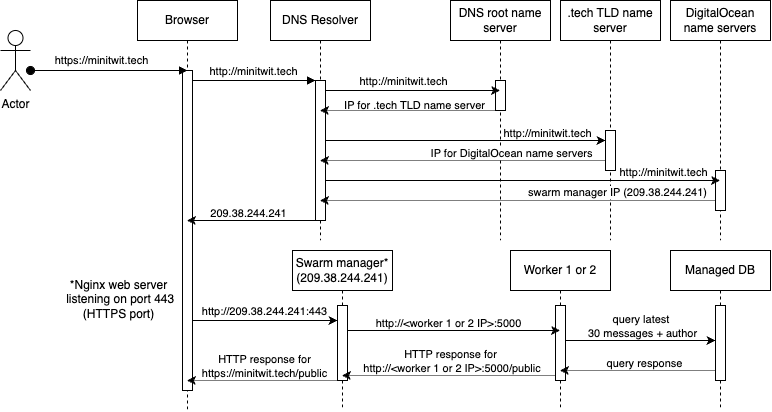

The diagram above was exported from draw.io. Its source (the exported page's mxGraphModel, read from the mxfile embedded in the PNG):
<mxGraphModel dx="1749" dy="740" grid="1" gridSize="10" guides="1" tooltips="1" connect="1" arrows="1" fold="1" page="1" pageScale="1" pageWidth="850" pageHeight="1100" math="0" shadow="0">
  <root>
    <mxCell id="0" />
    <mxCell id="1" parent="0" />
    <mxCell id="aM9ryv3xv72pqoxQDRHE-1" value="Browser" style="shape=umlLifeline;perimeter=lifelinePerimeter;whiteSpace=wrap;html=1;container=0;dropTarget=0;collapsible=0;recursiveResize=0;outlineConnect=0;portConstraint=eastwest;newEdgeStyle={&quot;edgeStyle&quot;:&quot;elbowEdgeStyle&quot;,&quot;elbow&quot;:&quot;vertical&quot;,&quot;curved&quot;:0,&quot;rounded&quot;:0};" parent="1" vertex="1">
      <mxGeometry x="97" y="40" width="100" height="410" as="geometry" />
    </mxCell>
    <mxCell id="aM9ryv3xv72pqoxQDRHE-2" value="" style="html=1;points=[];perimeter=orthogonalPerimeter;outlineConnect=0;targetShapes=umlLifeline;portConstraint=eastwest;newEdgeStyle={&quot;edgeStyle&quot;:&quot;elbowEdgeStyle&quot;,&quot;elbow&quot;:&quot;vertical&quot;,&quot;curved&quot;:0,&quot;rounded&quot;:0};" parent="aM9ryv3xv72pqoxQDRHE-1" vertex="1">
      <mxGeometry x="45" y="70" width="10" height="320" as="geometry" />
    </mxCell>
    <mxCell id="aM9ryv3xv72pqoxQDRHE-3" value="https://minitwit.tech" style="html=1;verticalAlign=bottom;startArrow=oval;endArrow=block;startSize=8;edgeStyle=elbowEdgeStyle;elbow=vertical;curved=0;rounded=0;labelBackgroundColor=none;spacingBottom=-9;" parent="aM9ryv3xv72pqoxQDRHE-1" source="kVMD51xwzNQ0YGeoZyqB-1" edge="1">
      <mxGeometry x="-0.0928" y="10" relative="1" as="geometry">
        <mxPoint x="-40" y="70" as="sourcePoint" />
        <mxPoint x="49.999999999999886" y="70" as="targetPoint" />
        <mxPoint as="offset" />
      </mxGeometry>
    </mxCell>
    <mxCell id="aM9ryv3xv72pqoxQDRHE-5" value="DNS Resolver" style="shape=umlLifeline;perimeter=lifelinePerimeter;whiteSpace=wrap;html=1;container=0;dropTarget=0;collapsible=0;recursiveResize=0;outlineConnect=0;portConstraint=eastwest;newEdgeStyle={&quot;edgeStyle&quot;:&quot;elbowEdgeStyle&quot;,&quot;elbow&quot;:&quot;vertical&quot;,&quot;curved&quot;:0,&quot;rounded&quot;:0};" parent="1" vertex="1">
      <mxGeometry x="230" y="40" width="100" height="240" as="geometry" />
    </mxCell>
    <mxCell id="aM9ryv3xv72pqoxQDRHE-6" value="" style="html=1;points=[];perimeter=orthogonalPerimeter;outlineConnect=0;targetShapes=umlLifeline;portConstraint=eastwest;newEdgeStyle={&quot;edgeStyle&quot;:&quot;elbowEdgeStyle&quot;,&quot;elbow&quot;:&quot;vertical&quot;,&quot;curved&quot;:0,&quot;rounded&quot;:0};" parent="aM9ryv3xv72pqoxQDRHE-5" vertex="1">
      <mxGeometry x="45" y="80" width="10" height="140" as="geometry" />
    </mxCell>
    <mxCell id="aM9ryv3xv72pqoxQDRHE-7" value="http://minitwit.tech" style="html=1;verticalAlign=bottom;endArrow=block;edgeStyle=elbowEdgeStyle;elbow=vertical;curved=0;rounded=0;" parent="1" source="aM9ryv3xv72pqoxQDRHE-2" target="aM9ryv3xv72pqoxQDRHE-6" edge="1">
      <mxGeometry x="0.0013" relative="1" as="geometry">
        <mxPoint x="265" y="130" as="sourcePoint" />
        <Array as="points">
          <mxPoint x="250" y="120" />
        </Array>
        <mxPoint as="offset" />
      </mxGeometry>
    </mxCell>
    <mxCell id="kVMD51xwzNQ0YGeoZyqB-1" value="Actor" style="shape=umlActor;verticalLabelPosition=bottom;verticalAlign=top;html=1;outlineConnect=0;" parent="1" vertex="1">
      <mxGeometry x="-40" y="70" width="30" height="60" as="geometry" />
    </mxCell>
    <mxCell id="kVMD51xwzNQ0YGeoZyqB-2" value="DNS root name server" style="shape=umlLifeline;perimeter=lifelinePerimeter;whiteSpace=wrap;html=1;container=0;dropTarget=0;collapsible=0;recursiveResize=0;outlineConnect=0;portConstraint=eastwest;newEdgeStyle={&quot;edgeStyle&quot;:&quot;elbowEdgeStyle&quot;,&quot;elbow&quot;:&quot;vertical&quot;,&quot;curved&quot;:0,&quot;rounded&quot;:0};" parent="1" vertex="1">
      <mxGeometry x="410" y="40" width="100" height="240" as="geometry" />
    </mxCell>
    <mxCell id="kVMD51xwzNQ0YGeoZyqB-3" value="" style="html=1;points=[];perimeter=orthogonalPerimeter;outlineConnect=0;targetShapes=umlLifeline;portConstraint=eastwest;newEdgeStyle={&quot;edgeStyle&quot;:&quot;elbowEdgeStyle&quot;,&quot;elbow&quot;:&quot;vertical&quot;,&quot;curved&quot;:0,&quot;rounded&quot;:0};" parent="kVMD51xwzNQ0YGeoZyqB-2" vertex="1">
      <mxGeometry x="45" y="80" width="10" height="30" as="geometry" />
    </mxCell>
    <mxCell id="kVMD51xwzNQ0YGeoZyqB-4" style="edgeStyle=elbowEdgeStyle;rounded=0;orthogonalLoop=1;jettySize=auto;html=1;elbow=vertical;curved=0;" parent="1" source="aM9ryv3xv72pqoxQDRHE-6" target="kVMD51xwzNQ0YGeoZyqB-2" edge="1">
      <mxGeometry relative="1" as="geometry">
        <Array as="points">
          <mxPoint x="403" y="130" />
        </Array>
      </mxGeometry>
    </mxCell>
    <mxCell id="kVMD51xwzNQ0YGeoZyqB-5" value="http://minitwit.tech" style="edgeLabel;html=1;align=center;verticalAlign=middle;resizable=0;points=[];" parent="kVMD51xwzNQ0YGeoZyqB-4" vertex="1" connectable="0">
      <mxGeometry x="-0.1074" y="1" relative="1" as="geometry">
        <mxPoint y="-9" as="offset" />
      </mxGeometry>
    </mxCell>
    <mxCell id="kVMD51xwzNQ0YGeoZyqB-6" style="edgeStyle=elbowEdgeStyle;rounded=0;orthogonalLoop=1;jettySize=auto;html=1;elbow=vertical;curved=0;dashed=1;dashPattern=1 1;" parent="1" source="kVMD51xwzNQ0YGeoZyqB-3" target="aM9ryv3xv72pqoxQDRHE-5" edge="1">
      <mxGeometry relative="1" as="geometry">
        <Array as="points">
          <mxPoint x="448" y="150" />
        </Array>
      </mxGeometry>
    </mxCell>
    <mxCell id="kVMD51xwzNQ0YGeoZyqB-7" value="IP for .tech TLD name server" style="edgeLabel;html=1;align=center;verticalAlign=middle;resizable=0;points=[];labelBackgroundColor=none;" parent="kVMD51xwzNQ0YGeoZyqB-6" vertex="1" connectable="0">
      <mxGeometry x="-0.1234" relative="1" as="geometry">
        <mxPoint x="-5" y="-6" as="offset" />
      </mxGeometry>
    </mxCell>
    <mxCell id="kVMD51xwzNQ0YGeoZyqB-8" value=".tech TLD name server" style="shape=umlLifeline;perimeter=lifelinePerimeter;whiteSpace=wrap;html=1;container=0;dropTarget=0;collapsible=0;recursiveResize=0;outlineConnect=0;portConstraint=eastwest;newEdgeStyle={&quot;edgeStyle&quot;:&quot;elbowEdgeStyle&quot;,&quot;elbow&quot;:&quot;vertical&quot;,&quot;curved&quot;:0,&quot;rounded&quot;:0};" parent="1" vertex="1">
      <mxGeometry x="520" y="40" width="100" height="240" as="geometry" />
    </mxCell>
    <mxCell id="kVMD51xwzNQ0YGeoZyqB-9" value="" style="html=1;points=[];perimeter=orthogonalPerimeter;outlineConnect=0;targetShapes=umlLifeline;portConstraint=eastwest;newEdgeStyle={&quot;edgeStyle&quot;:&quot;elbowEdgeStyle&quot;,&quot;elbow&quot;:&quot;vertical&quot;,&quot;curved&quot;:0,&quot;rounded&quot;:0};" parent="kVMD51xwzNQ0YGeoZyqB-8" vertex="1">
      <mxGeometry x="45" y="130" width="10" height="40" as="geometry" />
    </mxCell>
    <mxCell id="kVMD51xwzNQ0YGeoZyqB-10" style="edgeStyle=elbowEdgeStyle;rounded=0;orthogonalLoop=1;jettySize=auto;html=1;elbow=vertical;curved=0;" parent="1" source="aM9ryv3xv72pqoxQDRHE-6" target="kVMD51xwzNQ0YGeoZyqB-9" edge="1">
      <mxGeometry relative="1" as="geometry">
        <Array as="points">
          <mxPoint x="505" y="180" />
        </Array>
      </mxGeometry>
    </mxCell>
    <mxCell id="kVMD51xwzNQ0YGeoZyqB-11" value="http://minitwit.tech" style="edgeLabel;html=1;align=center;verticalAlign=middle;resizable=0;points=[];" parent="kVMD51xwzNQ0YGeoZyqB-10" vertex="1" connectable="0">
      <mxGeometry x="-0.4726" relative="1" as="geometry">
        <mxPoint x="148" y="-8" as="offset" />
      </mxGeometry>
    </mxCell>
    <mxCell id="kVMD51xwzNQ0YGeoZyqB-12" style="edgeStyle=elbowEdgeStyle;rounded=0;orthogonalLoop=1;jettySize=auto;html=1;elbow=vertical;curved=0;dashed=1;dashPattern=1 1;" parent="1" source="kVMD51xwzNQ0YGeoZyqB-9" target="aM9ryv3xv72pqoxQDRHE-5" edge="1">
      <mxGeometry relative="1" as="geometry">
        <Array as="points">
          <mxPoint x="530" y="200" />
        </Array>
      </mxGeometry>
    </mxCell>
    <mxCell id="kVMD51xwzNQ0YGeoZyqB-13" value="IP for DigitalOcean name servers" style="edgeLabel;html=1;align=center;verticalAlign=middle;resizable=0;points=[];labelBackgroundColor=default;" parent="kVMD51xwzNQ0YGeoZyqB-12" vertex="1" connectable="0">
      <mxGeometry x="-0.392" y="-1" relative="1" as="geometry">
        <mxPoint x="-8" y="-7" as="offset" />
      </mxGeometry>
    </mxCell>
    <mxCell id="kVMD51xwzNQ0YGeoZyqB-14" value="DigitalOcean name servers" style="shape=umlLifeline;perimeter=lifelinePerimeter;whiteSpace=wrap;html=1;container=0;dropTarget=0;collapsible=0;recursiveResize=0;outlineConnect=0;portConstraint=eastwest;newEdgeStyle={&quot;edgeStyle&quot;:&quot;elbowEdgeStyle&quot;,&quot;elbow&quot;:&quot;vertical&quot;,&quot;curved&quot;:0,&quot;rounded&quot;:0};" parent="1" vertex="1">
      <mxGeometry x="630" y="40" width="100" height="240" as="geometry" />
    </mxCell>
    <mxCell id="kVMD51xwzNQ0YGeoZyqB-15" value="" style="html=1;points=[];perimeter=orthogonalPerimeter;outlineConnect=0;targetShapes=umlLifeline;portConstraint=eastwest;newEdgeStyle={&quot;edgeStyle&quot;:&quot;elbowEdgeStyle&quot;,&quot;elbow&quot;:&quot;vertical&quot;,&quot;curved&quot;:0,&quot;rounded&quot;:0};" parent="kVMD51xwzNQ0YGeoZyqB-14" vertex="1">
      <mxGeometry x="45" y="170" width="10" height="40" as="geometry" />
    </mxCell>
    <mxCell id="kVMD51xwzNQ0YGeoZyqB-16" style="edgeStyle=elbowEdgeStyle;rounded=0;orthogonalLoop=1;jettySize=auto;html=1;elbow=vertical;curved=0;" parent="1" source="aM9ryv3xv72pqoxQDRHE-6" target="kVMD51xwzNQ0YGeoZyqB-14" edge="1">
      <mxGeometry relative="1" as="geometry">
        <Array as="points">
          <mxPoint x="463" y="220" />
        </Array>
      </mxGeometry>
    </mxCell>
    <mxCell id="kVMD51xwzNQ0YGeoZyqB-17" value="http://minitwit.tech" style="edgeLabel;html=1;align=center;verticalAlign=middle;resizable=0;points=[];" parent="kVMD51xwzNQ0YGeoZyqB-16" vertex="1" connectable="0">
      <mxGeometry x="-0.5488" y="4" relative="1" as="geometry">
        <mxPoint x="249" y="-5" as="offset" />
      </mxGeometry>
    </mxCell>
    <mxCell id="kVMD51xwzNQ0YGeoZyqB-18" style="edgeStyle=elbowEdgeStyle;rounded=0;orthogonalLoop=1;jettySize=auto;html=1;elbow=vertical;curved=0;dashed=1;dashPattern=1 1;" parent="1" source="kVMD51xwzNQ0YGeoZyqB-15" target="aM9ryv3xv72pqoxQDRHE-5" edge="1">
      <mxGeometry relative="1" as="geometry">
        <Array as="points">
          <mxPoint x="508" y="240" />
        </Array>
      </mxGeometry>
    </mxCell>
    <mxCell id="kVMD51xwzNQ0YGeoZyqB-19" value="swarm manager IP (209.38.244.241)" style="edgeLabel;html=1;align=center;verticalAlign=middle;resizable=0;points=[];" parent="kVMD51xwzNQ0YGeoZyqB-18" vertex="1" connectable="0">
      <mxGeometry x="-0.6506" relative="1" as="geometry">
        <mxPoint x="-30" y="-9" as="offset" />
      </mxGeometry>
    </mxCell>
    <mxCell id="kVMD51xwzNQ0YGeoZyqB-20" style="edgeStyle=elbowEdgeStyle;rounded=0;orthogonalLoop=1;jettySize=auto;html=1;elbow=vertical;curved=0;" parent="1" source="aM9ryv3xv72pqoxQDRHE-6" target="aM9ryv3xv72pqoxQDRHE-1" edge="1">
      <mxGeometry relative="1" as="geometry">
        <Array as="points">
          <mxPoint x="240" y="260" />
        </Array>
      </mxGeometry>
    </mxCell>
    <mxCell id="kVMD51xwzNQ0YGeoZyqB-21" value="209.38.244.241" style="edgeLabel;html=1;align=center;verticalAlign=middle;resizable=0;points=[];" parent="kVMD51xwzNQ0YGeoZyqB-20" vertex="1" connectable="0">
      <mxGeometry x="0.0531" y="-1" relative="1" as="geometry">
        <mxPoint y="-7" as="offset" />
      </mxGeometry>
    </mxCell>
    <mxCell id="kVMD51xwzNQ0YGeoZyqB-22" value="Swarm manager* (209.38.244.241)" style="shape=umlLifeline;perimeter=lifelinePerimeter;whiteSpace=wrap;html=1;container=0;dropTarget=0;collapsible=0;recursiveResize=0;outlineConnect=0;portConstraint=eastwest;newEdgeStyle={&quot;edgeStyle&quot;:&quot;elbowEdgeStyle&quot;,&quot;elbow&quot;:&quot;vertical&quot;,&quot;curved&quot;:0,&quot;rounded&quot;:0};" parent="1" vertex="1">
      <mxGeometry x="252" y="290" width="100" height="160" as="geometry" />
    </mxCell>
    <mxCell id="kVMD51xwzNQ0YGeoZyqB-23" value="" style="html=1;points=[];perimeter=orthogonalPerimeter;outlineConnect=0;targetShapes=umlLifeline;portConstraint=eastwest;newEdgeStyle={&quot;edgeStyle&quot;:&quot;elbowEdgeStyle&quot;,&quot;elbow&quot;:&quot;vertical&quot;,&quot;curved&quot;:0,&quot;rounded&quot;:0};" parent="kVMD51xwzNQ0YGeoZyqB-22" vertex="1">
      <mxGeometry x="45" y="55" width="10" height="75" as="geometry" />
    </mxCell>
    <mxCell id="kVMD51xwzNQ0YGeoZyqB-24" style="edgeStyle=elbowEdgeStyle;rounded=0;orthogonalLoop=1;jettySize=auto;html=1;elbow=horizontal;curved=0;" parent="1" source="aM9ryv3xv72pqoxQDRHE-2" target="kVMD51xwzNQ0YGeoZyqB-23" edge="1">
      <mxGeometry relative="1" as="geometry">
        <Array as="points">
          <mxPoint x="220" y="360" />
        </Array>
      </mxGeometry>
    </mxCell>
    <mxCell id="kVMD51xwzNQ0YGeoZyqB-26" value="http://209.38.244.241:443" style="edgeLabel;html=1;align=center;verticalAlign=middle;resizable=0;points=[];labelBackgroundColor=none;" parent="kVMD51xwzNQ0YGeoZyqB-24" vertex="1" connectable="0">
      <mxGeometry x="0.6615" y="1" relative="1" as="geometry">
        <mxPoint x="-49" y="-9" as="offset" />
      </mxGeometry>
    </mxCell>
    <mxCell id="kVMD51xwzNQ0YGeoZyqB-27" value="Worker 1 or 2" style="shape=umlLifeline;perimeter=lifelinePerimeter;whiteSpace=wrap;html=1;container=0;dropTarget=0;collapsible=0;recursiveResize=0;outlineConnect=0;portConstraint=eastwest;newEdgeStyle={&quot;edgeStyle&quot;:&quot;elbowEdgeStyle&quot;,&quot;elbow&quot;:&quot;vertical&quot;,&quot;curved&quot;:0,&quot;rounded&quot;:0};" parent="1" vertex="1">
      <mxGeometry x="470" y="290" width="100" height="160" as="geometry" />
    </mxCell>
    <mxCell id="kVMD51xwzNQ0YGeoZyqB-28" value="" style="html=1;points=[];perimeter=orthogonalPerimeter;outlineConnect=0;targetShapes=umlLifeline;portConstraint=eastwest;newEdgeStyle={&quot;edgeStyle&quot;:&quot;elbowEdgeStyle&quot;,&quot;elbow&quot;:&quot;vertical&quot;,&quot;curved&quot;:0,&quot;rounded&quot;:0};" parent="kVMD51xwzNQ0YGeoZyqB-27" vertex="1">
      <mxGeometry x="45" y="55" width="10" height="75" as="geometry" />
    </mxCell>
    <mxCell id="kVMD51xwzNQ0YGeoZyqB-29" style="edgeStyle=elbowEdgeStyle;rounded=0;orthogonalLoop=1;jettySize=auto;html=1;elbow=vertical;curved=0;" parent="1" source="kVMD51xwzNQ0YGeoZyqB-23" target="kVMD51xwzNQ0YGeoZyqB-27" edge="1">
      <mxGeometry relative="1" as="geometry">
        <Array as="points">
          <mxPoint x="328" y="370" />
        </Array>
      </mxGeometry>
    </mxCell>
    <mxCell id="kVMD51xwzNQ0YGeoZyqB-30" value="http://&amp;lt;worker 1 or 2 IP&amp;gt;:5000" style="edgeLabel;html=1;align=center;verticalAlign=middle;resizable=0;points=[];" parent="kVMD51xwzNQ0YGeoZyqB-29" vertex="1" connectable="0">
      <mxGeometry x="-0.133" y="1" relative="1" as="geometry">
        <mxPoint x="8" y="-7" as="offset" />
      </mxGeometry>
    </mxCell>
    <mxCell id="kVMD51xwzNQ0YGeoZyqB-33" value="*Nginx web server&lt;br&gt;&amp;nbsp;listening on port 443 &lt;br&gt;(HTTPS port)" style="text;html=1;align=center;verticalAlign=middle;resizable=0;points=[];autosize=1;strokeColor=none;fillColor=none;" parent="1" vertex="1">
      <mxGeometry x="13" y="309" width="130" height="60" as="geometry" />
    </mxCell>
    <mxCell id="kVMD51xwzNQ0YGeoZyqB-34" style="edgeStyle=elbowEdgeStyle;rounded=0;orthogonalLoop=1;jettySize=auto;html=1;elbow=vertical;curved=0;dashed=1;dashPattern=1 1;" parent="1" source="kVMD51xwzNQ0YGeoZyqB-28" target="kVMD51xwzNQ0YGeoZyqB-22" edge="1">
      <mxGeometry relative="1" as="geometry">
        <Array as="points">
          <mxPoint x="434" y="415" />
        </Array>
      </mxGeometry>
    </mxCell>
    <mxCell id="kVMD51xwzNQ0YGeoZyqB-42" value="HTTP response for&lt;br&gt;&amp;nbsp;http://&amp;lt;worker 1 or 2 IP&amp;gt;:5000/public" style="edgeLabel;html=1;align=center;verticalAlign=middle;resizable=0;points=[];" parent="kVMD51xwzNQ0YGeoZyqB-34" vertex="1" connectable="0">
      <mxGeometry x="0.1091" relative="1" as="geometry">
        <mxPoint x="13" y="-15" as="offset" />
      </mxGeometry>
    </mxCell>
    <mxCell id="kVMD51xwzNQ0YGeoZyqB-36" value="Managed DB" style="shape=umlLifeline;perimeter=lifelinePerimeter;whiteSpace=wrap;html=1;container=0;dropTarget=0;collapsible=0;recursiveResize=0;outlineConnect=0;portConstraint=eastwest;newEdgeStyle={&quot;edgeStyle&quot;:&quot;elbowEdgeStyle&quot;,&quot;elbow&quot;:&quot;vertical&quot;,&quot;curved&quot;:0,&quot;rounded&quot;:0};" parent="1" vertex="1">
      <mxGeometry x="630" y="290" width="100" height="160" as="geometry" />
    </mxCell>
    <mxCell id="kVMD51xwzNQ0YGeoZyqB-37" value="" style="html=1;points=[];perimeter=orthogonalPerimeter;outlineConnect=0;targetShapes=umlLifeline;portConstraint=eastwest;newEdgeStyle={&quot;edgeStyle&quot;:&quot;elbowEdgeStyle&quot;,&quot;elbow&quot;:&quot;vertical&quot;,&quot;curved&quot;:0,&quot;rounded&quot;:0};" parent="kVMD51xwzNQ0YGeoZyqB-36" vertex="1">
      <mxGeometry x="45" y="55" width="10" height="75" as="geometry" />
    </mxCell>
    <mxCell id="kVMD51xwzNQ0YGeoZyqB-38" style="edgeStyle=elbowEdgeStyle;rounded=0;orthogonalLoop=1;jettySize=auto;html=1;elbow=vertical;curved=0;" parent="1" source="kVMD51xwzNQ0YGeoZyqB-28" target="kVMD51xwzNQ0YGeoZyqB-37" edge="1">
      <mxGeometry relative="1" as="geometry">
        <Array as="points">
          <mxPoint x="570" y="380" />
        </Array>
      </mxGeometry>
    </mxCell>
    <mxCell id="kVMD51xwzNQ0YGeoZyqB-39" value="query latest&amp;nbsp;&lt;div&gt;30 messages + author&lt;/div&gt;" style="edgeLabel;html=1;align=center;verticalAlign=middle;resizable=0;points=[];" parent="kVMD51xwzNQ0YGeoZyqB-38" vertex="1" connectable="0">
      <mxGeometry x="-0.1855" y="1" relative="1" as="geometry">
        <mxPoint x="15" y="-14" as="offset" />
      </mxGeometry>
    </mxCell>
    <mxCell id="kVMD51xwzNQ0YGeoZyqB-40" style="edgeStyle=elbowEdgeStyle;rounded=0;orthogonalLoop=1;jettySize=auto;html=1;elbow=vertical;curved=0;dashed=1;dashPattern=1 1;" parent="1" source="kVMD51xwzNQ0YGeoZyqB-37" target="kVMD51xwzNQ0YGeoZyqB-27" edge="1">
      <mxGeometry relative="1" as="geometry">
        <Array as="points">
          <mxPoint x="588" y="410" />
        </Array>
      </mxGeometry>
    </mxCell>
    <mxCell id="kVMD51xwzNQ0YGeoZyqB-41" value="query response" style="edgeLabel;html=1;align=center;verticalAlign=middle;resizable=0;points=[];" parent="kVMD51xwzNQ0YGeoZyqB-40" vertex="1" connectable="0">
      <mxGeometry x="-0.1472" y="-1" relative="1" as="geometry">
        <mxPoint x="-5" y="-7" as="offset" />
      </mxGeometry>
    </mxCell>
    <mxCell id="kVMD51xwzNQ0YGeoZyqB-43" style="edgeStyle=elbowEdgeStyle;rounded=0;orthogonalLoop=1;jettySize=auto;html=1;elbow=vertical;curved=0;dashed=1;dashPattern=1 1;" parent="1" source="kVMD51xwzNQ0YGeoZyqB-23" target="aM9ryv3xv72pqoxQDRHE-1" edge="1">
      <mxGeometry relative="1" as="geometry">
        <Array as="points">
          <mxPoint x="250" y="420" />
        </Array>
      </mxGeometry>
    </mxCell>
    <mxCell id="kVMD51xwzNQ0YGeoZyqB-44" value="HTTP response for&lt;br&gt;https://minitwit.tech/public" style="edgeLabel;html=1;align=center;verticalAlign=middle;resizable=0;points=[];" parent="kVMD51xwzNQ0YGeoZyqB-43" vertex="1" connectable="0">
      <mxGeometry x="-0.0328" relative="1" as="geometry">
        <mxPoint y="-15" as="offset" />
      </mxGeometry>
    </mxCell>
  </root>
</mxGraphModel>